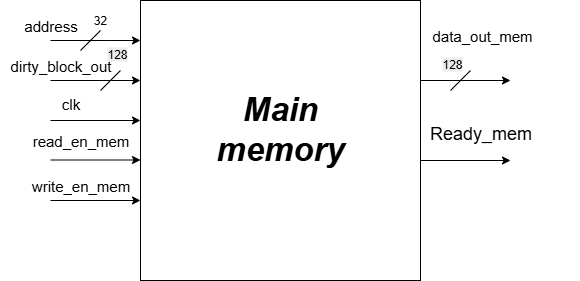

The diagram above was exported from draw.io. Its source (the exported page's mxGraphModel, read from the mxfile embedded in the PNG):
<mxGraphModel dx="1214" dy="591" grid="1" gridSize="10" guides="1" tooltips="1" connect="1" arrows="1" fold="1" page="0" pageScale="1" pageWidth="827" pageHeight="1169" math="0" shadow="0">
  <root>
    <mxCell id="0" />
    <mxCell id="1" parent="0" />
    <mxCell id="cli_lcQ_rsMbFaZ_ElnI-1" value="" style="whiteSpace=wrap;html=1;aspect=fixed;" parent="1" vertex="1">
      <mxGeometry x="280" y="120" width="280" height="280" as="geometry" />
    </mxCell>
    <mxCell id="FDaZ4f4UmcYs1rnhBUEQ-1" value="32" style="text;html=1;align=center;verticalAlign=middle;whiteSpace=wrap;rounded=0;" parent="1" vertex="1">
      <mxGeometry x="210" y="130" width="60" height="20" as="geometry" />
    </mxCell>
    <mxCell id="FDaZ4f4UmcYs1rnhBUEQ-2" value="&lt;font style=&quot;font-size: 15px;&quot;&gt;address&lt;/font&gt;" style="text;html=1;align=center;verticalAlign=middle;resizable=0;points=[];autosize=1;strokeColor=none;fillColor=none;" parent="1" vertex="1">
      <mxGeometry x="150" y="130" width="80" height="30" as="geometry" />
    </mxCell>
    <mxCell id="FDaZ4f4UmcYs1rnhBUEQ-3" value="" style="endArrow=classic;html=1;rounded=0;" parent="1" edge="1">
      <mxGeometry width="50" height="50" relative="1" as="geometry">
        <mxPoint x="190" y="160" as="sourcePoint" />
        <mxPoint x="280" y="160" as="targetPoint" />
      </mxGeometry>
    </mxCell>
    <mxCell id="lKdKFA22esuftIadS8cl-1" value="" style="endArrow=none;html=1;rounded=0;" parent="1" edge="1">
      <mxGeometry width="50" height="50" relative="1" as="geometry">
        <mxPoint x="220" y="170" as="sourcePoint" />
        <mxPoint x="240" y="150" as="targetPoint" />
      </mxGeometry>
    </mxCell>
    <mxCell id="5jH-bAu_r0byDXwxrp6E-1" value="" style="endArrow=classic;html=1;rounded=0;" parent="1" edge="1">
      <mxGeometry width="50" height="50" relative="1" as="geometry">
        <mxPoint x="190" y="200" as="sourcePoint" />
        <mxPoint x="280" y="200" as="targetPoint" />
      </mxGeometry>
    </mxCell>
    <mxCell id="5jH-bAu_r0byDXwxrp6E-2" value="" style="endArrow=classic;html=1;rounded=0;" parent="1" edge="1">
      <mxGeometry width="50" height="50" relative="1" as="geometry">
        <mxPoint x="190" y="279.5" as="sourcePoint" />
        <mxPoint x="280" y="279.5" as="targetPoint" />
      </mxGeometry>
    </mxCell>
    <mxCell id="5jH-bAu_r0byDXwxrp6E-3" value="" style="endArrow=classic;html=1;rounded=0;" parent="1" edge="1">
      <mxGeometry width="50" height="50" relative="1" as="geometry">
        <mxPoint x="560" y="200" as="sourcePoint" />
        <mxPoint x="650" y="200" as="targetPoint" />
      </mxGeometry>
    </mxCell>
    <mxCell id="5jH-bAu_r0byDXwxrp6E-4" value="" style="endArrow=classic;html=1;rounded=0;" parent="1" edge="1">
      <mxGeometry width="50" height="50" relative="1" as="geometry">
        <mxPoint x="190" y="320" as="sourcePoint" />
        <mxPoint x="280" y="320" as="targetPoint" />
      </mxGeometry>
    </mxCell>
    <mxCell id="5jH-bAu_r0byDXwxrp6E-5" value="" style="endArrow=classic;html=1;rounded=0;" parent="1" edge="1">
      <mxGeometry width="50" height="50" relative="1" as="geometry">
        <mxPoint x="190" y="240" as="sourcePoint" />
        <mxPoint x="280" y="240" as="targetPoint" />
      </mxGeometry>
    </mxCell>
    <mxCell id="haeLt153tH50pLvvDVQY-1" value="" style="endArrow=classic;html=1;rounded=0;" parent="1" edge="1">
      <mxGeometry width="50" height="50" relative="1" as="geometry">
        <mxPoint x="560" y="280" as="sourcePoint" />
        <mxPoint x="650" y="280" as="targetPoint" />
      </mxGeometry>
    </mxCell>
    <mxCell id="5aBJvyP3P8SuNu0-hhJ6-1" value="&lt;div style=&quot;text-align: center;&quot;&gt;&lt;span style=&quot;background-color: transparent; color: light-dark(rgb(0, 0, 0), rgb(255, 255, 255));&quot;&gt;&lt;font style=&quot;font-size: 15px;&quot;&gt;data_out_mem&lt;/font&gt;&lt;/span&gt;&lt;/div&gt;" style="text;whiteSpace=wrap;html=1;" parent="1" vertex="1">
      <mxGeometry x="570" y="140" width="150" height="30" as="geometry" />
    </mxCell>
    <mxCell id="F8AZOjbbNMPmLn2YRuAC-1" value="&lt;span style=&quot;color: rgb(0, 0, 0); font-family: Helvetica; font-size: 12px; font-style: normal; font-variant-ligatures: normal; font-variant-caps: normal; font-weight: 400; letter-spacing: normal; orphans: 2; text-align: center; text-indent: 0px; text-transform: none; widows: 2; word-spacing: 0px; -webkit-text-stroke-width: 0px; white-space: normal; background-color: rgb(236, 236, 236); text-decoration-thickness: initial; text-decoration-style: initial; text-decoration-color: initial; display: inline !important; float: none;&quot;&gt;128&lt;/span&gt;" style="text;whiteSpace=wrap;html=1;" parent="1" vertex="1">
      <mxGeometry x="580" y="170" width="20" height="20" as="geometry" />
    </mxCell>
    <mxCell id="6SLYktWlaYJN70Z0-qoJ-1" value="" style="endArrow=none;html=1;rounded=0;" parent="1" edge="1">
      <mxGeometry width="50" height="50" relative="1" as="geometry">
        <mxPoint x="590" y="210" as="sourcePoint" />
        <mxPoint x="610" y="190" as="targetPoint" />
      </mxGeometry>
    </mxCell>
    <mxCell id="omvFPj_lkwzkXVMEMLbI-1" value="&lt;font style=&quot;font-size: 15px;&quot;&gt;read_en_mem&lt;/font&gt;" style="text;html=1;align=center;verticalAlign=middle;resizable=0;points=[];autosize=1;strokeColor=none;fillColor=none;" parent="1" vertex="1">
      <mxGeometry x="160" y="245" width="120" height="30" as="geometry" />
    </mxCell>
    <mxCell id="spvumXvUFPvGfMp88WTN-1" value="&lt;font style=&quot;font-size: 15px;&quot;&gt;write_en_mem&lt;/font&gt;" style="text;html=1;align=center;verticalAlign=middle;resizable=0;points=[];autosize=1;strokeColor=none;fillColor=none;" parent="1" vertex="1">
      <mxGeometry x="160" y="290" width="120" height="30" as="geometry" />
    </mxCell>
    <mxCell id="LYHqtsQ-SFa1Rg7XQ8Oj-2" value="&lt;font style=&quot;font-size: 15px;&quot;&gt;dirty_block_out&lt;/font&gt;" style="text;html=1;align=center;verticalAlign=middle;resizable=0;points=[];autosize=1;strokeColor=none;fillColor=none;" parent="1" vertex="1">
      <mxGeometry x="140" y="170" width="120" height="30" as="geometry" />
    </mxCell>
    <mxCell id="PwogxNW2aJbDpbYppqBp-1" value="&lt;span style=&quot;color: rgb(0, 0, 0); font-family: Helvetica; font-size: 12px; font-style: normal; font-variant-ligatures: normal; font-variant-caps: normal; font-weight: 400; letter-spacing: normal; orphans: 2; text-align: center; text-indent: 0px; text-transform: none; widows: 2; word-spacing: 0px; -webkit-text-stroke-width: 0px; white-space: normal; background-color: rgb(236, 236, 236); text-decoration-thickness: initial; text-decoration-style: initial; text-decoration-color: initial; display: inline !important; float: none;&quot;&gt;128&lt;/span&gt;" style="text;whiteSpace=wrap;html=1;" parent="1" vertex="1">
      <mxGeometry x="245" y="160" width="30" height="20" as="geometry" />
    </mxCell>
    <mxCell id="PwogxNW2aJbDpbYppqBp-2" value="" style="endArrow=none;html=1;rounded=0;" parent="1" edge="1">
      <mxGeometry width="50" height="50" relative="1" as="geometry">
        <mxPoint x="240" y="210" as="sourcePoint" />
        <mxPoint x="260" y="190" as="targetPoint" />
      </mxGeometry>
    </mxCell>
    <mxCell id="qrMMlBBGDlo2ZK64AaM6-1" value="&lt;font style=&quot;font-size: 15px;&quot;&gt;clk&lt;/font&gt;" style="text;html=1;align=center;verticalAlign=middle;resizable=0;points=[];autosize=1;strokeColor=none;fillColor=none;" parent="1" vertex="1">
      <mxGeometry x="190" y="208" width="40" height="30" as="geometry" />
    </mxCell>
    <mxCell id="eGStTifvP1vSqEKX19T7-1" value="&lt;span style=&quot;font-size: 18px; text-wrap-mode: wrap;&quot;&gt;Ready_mem&lt;/span&gt;" style="text;html=1;align=center;verticalAlign=middle;resizable=0;points=[];autosize=1;strokeColor=none;fillColor=none;" parent="1" vertex="1">
      <mxGeometry x="555" y="233" width="130" height="40" as="geometry" />
    </mxCell>
    <mxCell id="eGStTifvP1vSqEKX19T7-2" value="&lt;b&gt;&lt;i&gt;&lt;font style=&quot;font-size: 33px;&quot;&gt;Main memory&lt;/font&gt;&lt;/i&gt;&lt;/b&gt;" style="text;html=1;align=center;verticalAlign=middle;whiteSpace=wrap;rounded=0;" parent="1" vertex="1">
      <mxGeometry x="390" y="233" width="60" height="30" as="geometry" />
    </mxCell>
  </root>
</mxGraphModel>